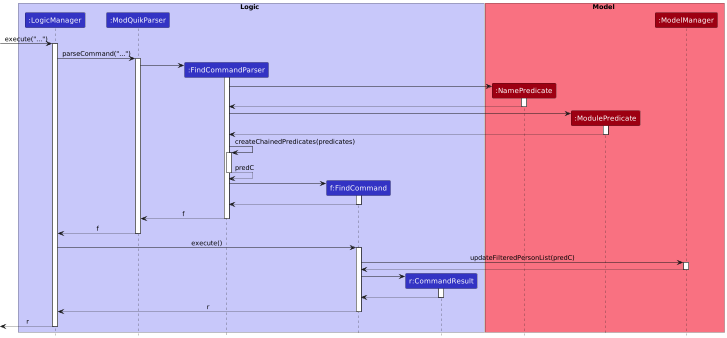

The diagram above was rendered by PlantUML. Its source (embedded in the PNG):
@startuml
!include style.puml


box Logic LOGIC_COLOR_T1
participant ":LogicManager" as LogicManager LOGIC_COLOR
participant ":ModQuikParser" as ModQuikParser LOGIC_COLOR
participant ":FindCommandParser" as FindCommandParser LOGIC_COLOR
participant "f:FindCommand" as FindCommand LOGIC_COLOR
participant "r:CommandResult" as CommandResult LOGIC_COLOR
end box

box Model MODEL_COLOR_T1
participant ":NamePredicate" as NamePredicate MODEL_COLOR
participant ":ModulePredicate" as ModulePredicate MODEL_COLOR
participant ":ModelManager" as ModelManager MODEL_COLOR
end box

[-> LogicManager: execute("...")
activate LogicManager

LogicManager -> ModQuikParser : parseCommand("...")
activate ModQuikParser

create FindCommandParser
ModQuikParser -> FindCommandParser
activate FindCommandParser

create NamePredicate
FindCommandParser -> NamePredicate
activate NamePredicate
NamePredicate --> FindCommandParser
deactivate NamePredicate

create ModulePredicate
FindCommandParser -> ModulePredicate
activate ModulePredicate
ModulePredicate --> FindCommandParser
deactivate ModulePredicate

FindCommandParser -> FindCommandParser : createChainedPredicates(predicates)
activate FindCommandParser
FindCommandParser --> FindCommandParser : predC
deactivate FindCommandParser

create FindCommand
FindCommandParser -> FindCommand
activate FindCommand

FindCommand --> FindCommandParser
deactivate FindCommand

FindCommandParser --> ModQuikParser : f
deactivate FindCommandParser

ModQuikParser --> LogicManager : f
deactivate ModQuikParser

LogicManager -> FindCommand : execute()
activate FindCommand

FindCommand -> ModelManager : updateFilteredPersonList(predC)
activate ModelManager

ModelManager --> FindCommand
deactivate ModelManager

create CommandResult
FindCommand -> CommandResult
activate CommandResult

CommandResult --> FindCommand
deactivate CommandResult

FindCommand --> LogicManager : r
deactivate FindCommand

[<-- LogicManager : r
deactivate LogicManager

@enduml